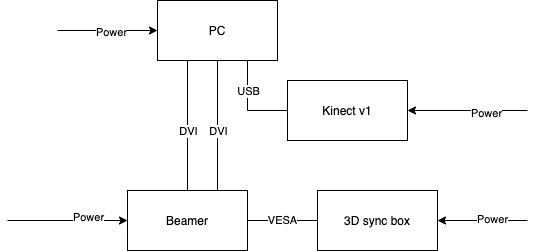

The diagram above was exported from draw.io. Its source (the exported page's mxGraphModel, read from the mxfile embedded in the PNG):
<mxGraphModel dx="1298" dy="830" grid="1" gridSize="10" guides="1" tooltips="1" connect="1" arrows="1" fold="1" page="1" pageScale="1" pageWidth="827" pageHeight="1169" math="0" shadow="0">
  <root>
    <mxCell id="0" />
    <mxCell id="1" parent="0" />
    <mxCell id="CNDkPUUew4f913p6MNUr-4" style="edgeStyle=orthogonalEdgeStyle;rounded=0;orthogonalLoop=1;jettySize=auto;html=1;exitX=0.25;exitY=1;exitDx=0;exitDy=0;entryX=0.5;entryY=0;entryDx=0;entryDy=0;endArrow=none;endFill=0;" edge="1" parent="1" source="CNDkPUUew4f913p6MNUr-1" target="CNDkPUUew4f913p6MNUr-2">
      <mxGeometry relative="1" as="geometry" />
    </mxCell>
    <mxCell id="CNDkPUUew4f913p6MNUr-8" value="DVI" style="edgeLabel;html=1;align=center;verticalAlign=middle;resizable=0;points=[];" vertex="1" connectable="0" parent="CNDkPUUew4f913p6MNUr-4">
      <mxGeometry y="-3" relative="1" as="geometry">
        <mxPoint x="3" y="5" as="offset" />
      </mxGeometry>
    </mxCell>
    <mxCell id="CNDkPUUew4f913p6MNUr-6" style="edgeStyle=orthogonalEdgeStyle;rounded=0;orthogonalLoop=1;jettySize=auto;html=1;exitX=0.75;exitY=1;exitDx=0;exitDy=0;entryX=0;entryY=0.5;entryDx=0;entryDy=0;endArrow=none;endFill=0;" edge="1" parent="1" source="CNDkPUUew4f913p6MNUr-1" target="CNDkPUUew4f913p6MNUr-3">
      <mxGeometry relative="1" as="geometry" />
    </mxCell>
    <mxCell id="CNDkPUUew4f913p6MNUr-7" value="USB" style="edgeLabel;html=1;align=center;verticalAlign=middle;resizable=0;points=[];" vertex="1" connectable="0" parent="CNDkPUUew4f913p6MNUr-6">
      <mxGeometry x="-0.1143" y="3" relative="1" as="geometry">
        <mxPoint x="-3" y="-10" as="offset" />
      </mxGeometry>
    </mxCell>
    <mxCell id="CNDkPUUew4f913p6MNUr-9" style="edgeStyle=orthogonalEdgeStyle;rounded=0;orthogonalLoop=1;jettySize=auto;html=1;exitX=0;exitY=0.5;exitDx=0;exitDy=0;entryX=0;entryY=0.5;entryDx=0;entryDy=0;" edge="1" parent="1" target="CNDkPUUew4f913p6MNUr-1">
      <mxGeometry relative="1" as="geometry">
        <mxPoint x="240" y="220" as="sourcePoint" />
      </mxGeometry>
    </mxCell>
    <mxCell id="CNDkPUUew4f913p6MNUr-10" value="Power" style="edgeLabel;html=1;align=center;verticalAlign=middle;resizable=0;points=[];" vertex="1" connectable="0" parent="CNDkPUUew4f913p6MNUr-9">
      <mxGeometry x="0.06" y="-1" relative="1" as="geometry">
        <mxPoint as="offset" />
      </mxGeometry>
    </mxCell>
    <mxCell id="CNDkPUUew4f913p6MNUr-15" style="edgeStyle=orthogonalEdgeStyle;rounded=0;orthogonalLoop=1;jettySize=auto;html=1;exitX=0.5;exitY=1;exitDx=0;exitDy=0;entryX=0.75;entryY=0;entryDx=0;entryDy=0;endArrow=none;endFill=0;" edge="1" parent="1" source="CNDkPUUew4f913p6MNUr-1" target="CNDkPUUew4f913p6MNUr-2">
      <mxGeometry relative="1" as="geometry" />
    </mxCell>
    <mxCell id="CNDkPUUew4f913p6MNUr-16" value="DVI" style="edgeLabel;html=1;align=center;verticalAlign=middle;resizable=0;points=[];" vertex="1" connectable="0" parent="CNDkPUUew4f913p6MNUr-15">
      <mxGeometry x="0.2615" y="1" relative="1" as="geometry">
        <mxPoint x="-1" y="-12" as="offset" />
      </mxGeometry>
    </mxCell>
    <mxCell id="CNDkPUUew4f913p6MNUr-1" value="PC" style="rounded=0;whiteSpace=wrap;html=1;" vertex="1" parent="1">
      <mxGeometry x="340" y="190" width="120" height="60" as="geometry" />
    </mxCell>
    <mxCell id="CNDkPUUew4f913p6MNUr-11" style="edgeStyle=orthogonalEdgeStyle;rounded=0;orthogonalLoop=1;jettySize=auto;html=1;exitX=0;exitY=0.5;exitDx=0;exitDy=0;entryX=0;entryY=0.5;entryDx=0;entryDy=0;" edge="1" parent="1" target="CNDkPUUew4f913p6MNUr-2">
      <mxGeometry relative="1" as="geometry">
        <mxPoint x="190" y="410" as="sourcePoint" />
      </mxGeometry>
    </mxCell>
    <mxCell id="CNDkPUUew4f913p6MNUr-12" value="Power" style="edgeLabel;html=1;align=center;verticalAlign=middle;resizable=0;points=[];" vertex="1" connectable="0" parent="CNDkPUUew4f913p6MNUr-11">
      <mxGeometry x="0.3333" y="4" relative="1" as="geometry">
        <mxPoint as="offset" />
      </mxGeometry>
    </mxCell>
    <mxCell id="CNDkPUUew4f913p6MNUr-20" value="VESA" style="edgeStyle=orthogonalEdgeStyle;rounded=0;orthogonalLoop=1;jettySize=auto;html=1;exitX=1;exitY=0.5;exitDx=0;exitDy=0;entryX=0;entryY=0.5;entryDx=0;entryDy=0;endArrow=none;endFill=0;" edge="1" parent="1" source="CNDkPUUew4f913p6MNUr-2" target="CNDkPUUew4f913p6MNUr-17">
      <mxGeometry relative="1" as="geometry" />
    </mxCell>
    <mxCell id="CNDkPUUew4f913p6MNUr-2" value="Beamer" style="rounded=0;whiteSpace=wrap;html=1;" vertex="1" parent="1">
      <mxGeometry x="310" y="380" width="120" height="60" as="geometry" />
    </mxCell>
    <mxCell id="CNDkPUUew4f913p6MNUr-13" style="edgeStyle=orthogonalEdgeStyle;rounded=0;orthogonalLoop=1;jettySize=auto;html=1;entryX=1;entryY=0.5;entryDx=0;entryDy=0;" edge="1" parent="1" target="CNDkPUUew4f913p6MNUr-3">
      <mxGeometry relative="1" as="geometry">
        <mxPoint x="710" y="300" as="sourcePoint" />
        <Array as="points">
          <mxPoint x="710" y="300" />
        </Array>
      </mxGeometry>
    </mxCell>
    <mxCell id="CNDkPUUew4f913p6MNUr-14" value="Power" style="edgeLabel;html=1;align=center;verticalAlign=middle;resizable=0;points=[];" vertex="1" connectable="0" parent="CNDkPUUew4f913p6MNUr-13">
      <mxGeometry x="-0.3" y="2" relative="1" as="geometry">
        <mxPoint as="offset" />
      </mxGeometry>
    </mxCell>
    <mxCell id="CNDkPUUew4f913p6MNUr-3" value="Kinect v1" style="rounded=0;whiteSpace=wrap;html=1;" vertex="1" parent="1">
      <mxGeometry x="470" y="270" width="120" height="60" as="geometry" />
    </mxCell>
    <mxCell id="CNDkPUUew4f913p6MNUr-18" style="edgeStyle=orthogonalEdgeStyle;rounded=0;orthogonalLoop=1;jettySize=auto;html=1;exitX=1;exitY=0.5;exitDx=0;exitDy=0;endArrow=classic;endFill=1;entryX=1;entryY=0.5;entryDx=0;entryDy=0;" edge="1" parent="1" target="CNDkPUUew4f913p6MNUr-17">
      <mxGeometry relative="1" as="geometry">
        <mxPoint x="710" y="410" as="sourcePoint" />
      </mxGeometry>
    </mxCell>
    <mxCell id="CNDkPUUew4f913p6MNUr-19" value="Power" style="edgeLabel;html=1;align=center;verticalAlign=middle;resizable=0;points=[];" vertex="1" connectable="0" parent="CNDkPUUew4f913p6MNUr-18">
      <mxGeometry x="-0.2" y="-2" relative="1" as="geometry">
        <mxPoint as="offset" />
      </mxGeometry>
    </mxCell>
    <mxCell id="CNDkPUUew4f913p6MNUr-17" value="3D sync box" style="rounded=0;whiteSpace=wrap;html=1;" vertex="1" parent="1">
      <mxGeometry x="500" y="380" width="120" height="60" as="geometry" />
    </mxCell>
  </root>
</mxGraphModel>